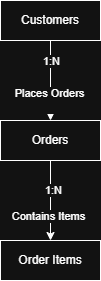

The diagram above was exported from draw.io. Its source (the exported page's mxGraphModel, read from the mxfile embedded in the PNG):
<mxGraphModel dx="1414" dy="897" grid="1" gridSize="10" guides="1" tooltips="1" connect="1" arrows="1" fold="1" page="1" pageScale="1" pageWidth="850" pageHeight="1100" math="0" shadow="0">
  <root>
    <mxCell id="0" />
    <mxCell id="1" parent="0" />
    <mxCell id="1vbaMgr4yM_twJVsH-dF-4" edge="1" parent="1" source="1vbaMgr4yM_twJVsH-dF-1" style="edgeStyle=orthogonalEdgeStyle;rounded=0;orthogonalLoop=1;jettySize=auto;html=1;" target="1vbaMgr4yM_twJVsH-dF-2" value="">
      <mxGeometry relative="1" as="geometry" />
    </mxCell>
    <mxCell id="1vbaMgr4yM_twJVsH-dF-6" connectable="0" parent="1vbaMgr4yM_twJVsH-dF-4" style="edgeLabel;html=1;align=center;verticalAlign=middle;resizable=0;points=[];" value="1:N" vertex="1">
      <mxGeometry relative="1" x="-0.125" y="4" as="geometry">
        <mxPoint x="-4" y="-15" as="offset" />
      </mxGeometry>
    </mxCell>
    <mxCell id="1vbaMgr4yM_twJVsH-dF-10" connectable="0" parent="1vbaMgr4yM_twJVsH-dF-4" style="edgeLabel;html=1;align=center;verticalAlign=middle;resizable=0;points=[];" value="Places Orders&lt;div&gt;&lt;br&gt;&lt;/div&gt;" vertex="1">
      <mxGeometry relative="1" x="0.475" y="-2" as="geometry">
        <mxPoint as="offset" />
      </mxGeometry>
    </mxCell>
    <mxCell id="1vbaMgr4yM_twJVsH-dF-1" parent="1" style="whiteSpace=wrap;html=1;align=center;" value="Customers" vertex="1">
      <mxGeometry height="40" width="100" x="375" y="80" as="geometry" />
    </mxCell>
    <mxCell id="1vbaMgr4yM_twJVsH-dF-5" edge="1" parent="1" source="1vbaMgr4yM_twJVsH-dF-2" style="edgeStyle=orthogonalEdgeStyle;rounded=0;orthogonalLoop=1;jettySize=auto;html=1;" target="1vbaMgr4yM_twJVsH-dF-3" value="">
      <mxGeometry relative="1" as="geometry" />
    </mxCell>
    <mxCell id="1vbaMgr4yM_twJVsH-dF-7" connectable="0" parent="1vbaMgr4yM_twJVsH-dF-5" style="edgeLabel;html=1;align=center;verticalAlign=middle;resizable=0;points=[];" value="1:N" vertex="1">
      <mxGeometry relative="1" x="-0.275" y="2" as="geometry">
        <mxPoint as="offset" />
      </mxGeometry>
    </mxCell>
    <mxCell id="1vbaMgr4yM_twJVsH-dF-9" connectable="0" parent="1vbaMgr4yM_twJVsH-dF-5" style="edgeLabel;html=1;align=center;verticalAlign=middle;resizable=0;points=[];" value="Contains Items" vertex="1">
      <mxGeometry relative="1" x="0.375" y="-3" as="geometry">
        <mxPoint as="offset" />
      </mxGeometry>
    </mxCell>
    <mxCell id="1vbaMgr4yM_twJVsH-dF-2" parent="1" style="whiteSpace=wrap;html=1;align=center;" value="Orders" vertex="1">
      <mxGeometry height="40" width="100" x="375" y="200" as="geometry" />
    </mxCell>
    <mxCell id="1vbaMgr4yM_twJVsH-dF-3" parent="1" style="whiteSpace=wrap;html=1;align=center;" value="Order Items" vertex="1">
      <mxGeometry height="40" width="100" x="375" y="320" as="geometry" />
    </mxCell>
  </root>
</mxGraphModel>